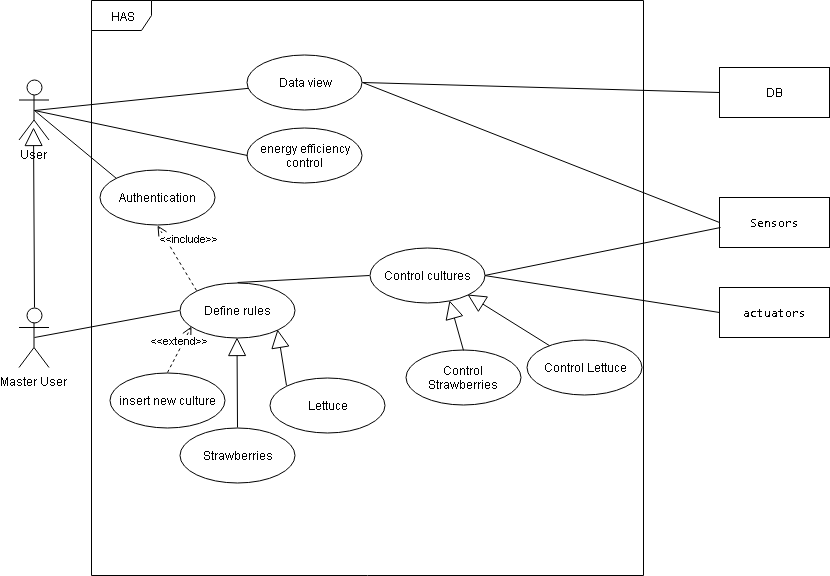

The diagram above was exported from draw.io. Its source (the exported page's mxGraphModel, read from the mxfile embedded in the PNG):
<mxGraphModel dx="2159" dy="506" grid="1" gridSize="10" guides="1" tooltips="1" connect="1" arrows="1" fold="1" page="1" pageScale="1" pageWidth="827" pageHeight="1169" math="0" shadow="0">
  <root>
    <mxCell id="0" />
    <mxCell id="1" parent="0" />
    <mxCell id="zWyPdBu4OdqOeg4z0EpI-16" value="HAS" style="shape=umlFrame;whiteSpace=wrap;html=1;" parent="1" vertex="1">
      <mxGeometry x="42" y="83" width="552" height="575" as="geometry" />
    </mxCell>
    <mxCell id="kySR-6G9M53zyahowotO-2" value="User&lt;br&gt;" style="shape=umlActor;verticalLabelPosition=bottom;labelBackgroundColor=#ffffff;verticalAlign=top;html=1;" parent="1" vertex="1">
      <mxGeometry x="-30.5" y="162.5" width="30" height="60" as="geometry" />
    </mxCell>
    <mxCell id="kySR-6G9M53zyahowotO-3" value="&lt;pre id=&quot;tw-target-text&quot; dir=&quot;ltr&quot;&gt;&lt;span tabindex=&quot;0&quot; lang=&quot;en&quot;&gt;Sensors&lt;/span&gt;&lt;/pre&gt;" style="html=1;" parent="1" vertex="1">
      <mxGeometry x="670" y="280" width="110" height="50" as="geometry" />
    </mxCell>
    <mxCell id="kySR-6G9M53zyahowotO-4" value="&lt;div id=&quot;tw-target-text-container&quot;&gt;&lt;pre id=&quot;tw-target-text&quot; dir=&quot;ltr&quot;&gt;&lt;span tabindex=&quot;0&quot; lang=&quot;en&quot;&gt;actuators&lt;/span&gt;&lt;/pre&gt;&lt;/div&gt;" style="html=1;" parent="1" vertex="1">
      <mxGeometry x="670" y="370" width="110" height="50" as="geometry" />
    </mxCell>
    <mxCell id="kySR-6G9M53zyahowotO-5" value="Data view&lt;br&gt;" style="ellipse;whiteSpace=wrap;html=1;" parent="1" vertex="1">
      <mxGeometry x="197.5" y="137.5" width="115" height="55" as="geometry" />
    </mxCell>
    <mxCell id="2A4tlfmnWm6ua5xxMVBy-43" value="Define rules&lt;br&gt;" style="ellipse;whiteSpace=wrap;html=1;" parent="1" vertex="1">
      <mxGeometry x="130" y="365" width="115" height="55" as="geometry" />
    </mxCell>
    <mxCell id="2A4tlfmnWm6ua5xxMVBy-44" value="" style="endArrow=none;html=1;shadow=0;strokeColor=#000000;entryX=0.5;entryY=0.5;entryDx=0;entryDy=0;entryPerimeter=0;" parent="1" source="kySR-6G9M53zyahowotO-5" target="kySR-6G9M53zyahowotO-2" edge="1">
      <mxGeometry width="50" height="50" relative="1" as="geometry">
        <mxPoint x="100" y="280" as="sourcePoint" />
        <mxPoint x="150" y="230" as="targetPoint" />
      </mxGeometry>
    </mxCell>
    <mxCell id="2A4tlfmnWm6ua5xxMVBy-55" value="" style="endArrow=none;html=1;shadow=0;strokeColor=#000000;entryX=0;entryY=0.5;entryDx=0;entryDy=0;exitX=1;exitY=0.5;exitDx=0;exitDy=0;" parent="1" source="kySR-6G9M53zyahowotO-5" target="kySR-6G9M53zyahowotO-3" edge="1">
      <mxGeometry width="50" height="50" relative="1" as="geometry">
        <mxPoint x="550" y="220" as="sourcePoint" />
        <mxPoint x="600" y="170" as="targetPoint" />
      </mxGeometry>
    </mxCell>
    <mxCell id="R-yvuUp5Vt7PM0OktlR5-1" value="DB" style="html=1;" parent="1" vertex="1">
      <mxGeometry x="670" y="150" width="110" height="50" as="geometry" />
    </mxCell>
    <mxCell id="R-yvuUp5Vt7PM0OktlR5-2" value="" style="endArrow=none;html=1;shadow=0;strokeColor=#000000;entryX=0;entryY=0.5;entryDx=0;entryDy=0;exitX=1;exitY=0.5;exitDx=0;exitDy=0;" parent="1" source="kySR-6G9M53zyahowotO-5" target="R-yvuUp5Vt7PM0OktlR5-1" edge="1">
      <mxGeometry width="50" height="50" relative="1" as="geometry">
        <mxPoint x="368" y="198" as="sourcePoint" />
        <mxPoint x="680" y="275" as="targetPoint" />
      </mxGeometry>
    </mxCell>
    <mxCell id="zWyPdBu4OdqOeg4z0EpI-1" value="Lettuce&lt;br&gt;" style="ellipse;whiteSpace=wrap;html=1;" parent="1" vertex="1">
      <mxGeometry x="220" y="460" width="115" height="55" as="geometry" />
    </mxCell>
    <mxCell id="zWyPdBu4OdqOeg4z0EpI-2" value="Strawberries&lt;br&gt;" style="ellipse;whiteSpace=wrap;html=1;" parent="1" vertex="1">
      <mxGeometry x="130" y="510" width="115" height="55" as="geometry" />
    </mxCell>
    <mxCell id="zWyPdBu4OdqOeg4z0EpI-8" value="" style="endArrow=block;endSize=16;endFill=0;html=1;exitX=0.5;exitY=0;exitDx=0;exitDy=0;" parent="1" source="zWyPdBu4OdqOeg4z0EpI-2" target="2A4tlfmnWm6ua5xxMVBy-43" edge="1">
      <mxGeometry width="160" relative="1" as="geometry">
        <mxPoint x="130" y="450" as="sourcePoint" />
        <mxPoint x="290" y="450" as="targetPoint" />
      </mxGeometry>
    </mxCell>
    <mxCell id="zWyPdBu4OdqOeg4z0EpI-9" value="" style="endArrow=block;endSize=16;endFill=0;html=1;entryX=1;entryY=1;entryDx=0;entryDy=0;exitX=0;exitY=0;exitDx=0;exitDy=0;" parent="1" source="zWyPdBu4OdqOeg4z0EpI-1" target="2A4tlfmnWm6ua5xxMVBy-43" edge="1">
      <mxGeometry width="160" relative="1" as="geometry">
        <mxPoint x="276.5" y="492" as="sourcePoint" />
        <mxPoint x="197.5" y="410" as="targetPoint" />
      </mxGeometry>
    </mxCell>
    <mxCell id="zWyPdBu4OdqOeg4z0EpI-10" value="" style="endArrow=none;html=1;shadow=0;strokeColor=#000000;entryX=0.013;entryY=0.6;entryDx=0;entryDy=0;exitX=1;exitY=0.5;exitDx=0;exitDy=0;entryPerimeter=0;" parent="1" source="LK-cTj_4gTAF0e-kYA4Z-3" target="kySR-6G9M53zyahowotO-3" edge="1">
      <mxGeometry width="50" height="50" relative="1" as="geometry">
        <mxPoint x="270" y="400" as="sourcePoint" />
        <mxPoint x="680" y="275" as="targetPoint" />
      </mxGeometry>
    </mxCell>
    <mxCell id="zWyPdBu4OdqOeg4z0EpI-11" value="" style="endArrow=none;html=1;shadow=0;strokeColor=#000000;entryX=0;entryY=0.5;entryDx=0;entryDy=0;exitX=1;exitY=0.5;exitDx=0;exitDy=0;" parent="1" source="LK-cTj_4gTAF0e-kYA4Z-3" target="kySR-6G9M53zyahowotO-4" edge="1">
      <mxGeometry width="50" height="50" relative="1" as="geometry">
        <mxPoint x="271.1428571428571" y="411.42857142857144" as="sourcePoint" />
        <mxPoint x="681.4285714285716" y="280" as="targetPoint" />
      </mxGeometry>
    </mxCell>
    <mxCell id="RDa2LdQ0fsapgJuXbyh8-1" value="&amp;lt;&amp;lt;extend&amp;gt;&amp;gt;" style="html=1;verticalAlign=bottom;endArrow=open;dashed=1;endSize=8;exitX=0.5;exitY=0;exitDx=0;exitDy=0;entryX=0.104;entryY=0.806;entryDx=0;entryDy=0;entryPerimeter=0;" parent="1" source="RDa2LdQ0fsapgJuXbyh8-2" target="2A4tlfmnWm6ua5xxMVBy-43" edge="1">
      <mxGeometry relative="1" as="geometry">
        <mxPoint x="150" y="460" as="sourcePoint" />
        <mxPoint x="187" y="409" as="targetPoint" />
      </mxGeometry>
    </mxCell>
    <mxCell id="RDa2LdQ0fsapgJuXbyh8-2" value="&lt;span&gt;insert new culture&lt;/span&gt;&lt;br&gt;" style="ellipse;whiteSpace=wrap;html=1;" parent="1" vertex="1">
      <mxGeometry x="60" y="455" width="115" height="55" as="geometry" />
    </mxCell>
    <mxCell id="LK-cTj_4gTAF0e-kYA4Z-1" value="&lt;span&gt;energy efficiency control&lt;/span&gt;&lt;br&gt;" style="ellipse;whiteSpace=wrap;html=1;" parent="1" vertex="1">
      <mxGeometry x="197.5" y="210" width="115" height="55" as="geometry" />
    </mxCell>
    <mxCell id="LK-cTj_4gTAF0e-kYA4Z-2" value="" style="endArrow=none;html=1;shadow=0;strokeColor=#000000;entryX=0.5;entryY=0.5;entryDx=0;entryDy=0;entryPerimeter=0;exitX=0;exitY=0.5;exitDx=0;exitDy=0;" parent="1" source="LK-cTj_4gTAF0e-kYA4Z-1" target="kySR-6G9M53zyahowotO-2" edge="1">
      <mxGeometry width="50" height="50" relative="1" as="geometry">
        <mxPoint x="208.80587799560817" y="180.82753857823332" as="sourcePoint" />
        <mxPoint x="-5" y="203" as="targetPoint" />
      </mxGeometry>
    </mxCell>
    <mxCell id="LK-cTj_4gTAF0e-kYA4Z-3" value="&lt;span&gt;Control cultures&lt;/span&gt;&lt;br&gt;" style="ellipse;whiteSpace=wrap;html=1;" parent="1" vertex="1">
      <mxGeometry x="320" y="330" width="115" height="55" as="geometry" />
    </mxCell>
    <mxCell id="LK-cTj_4gTAF0e-kYA4Z-6" value="" style="endArrow=none;html=1;shadow=0;strokeColor=#000000;entryX=0.5;entryY=0;entryDx=0;entryDy=0;exitX=0;exitY=0.5;exitDx=0;exitDy=0;" parent="1" source="LK-cTj_4gTAF0e-kYA4Z-3" target="2A4tlfmnWm6ua5xxMVBy-43" edge="1">
      <mxGeometry width="50" height="50" relative="1" as="geometry">
        <mxPoint x="200" y="313" as="sourcePoint" />
        <mxPoint x="-5" y="203" as="targetPoint" />
      </mxGeometry>
    </mxCell>
    <mxCell id="F2eFpgi757a0p-tzH0EM-1" value="Control Strawberries&lt;br&gt;" style="ellipse;whiteSpace=wrap;html=1;" vertex="1" parent="1">
      <mxGeometry x="356" y="432.5" width="115" height="55" as="geometry" />
    </mxCell>
    <mxCell id="F2eFpgi757a0p-tzH0EM-2" value="Control Lettuce&lt;br&gt;" style="ellipse;whiteSpace=wrap;html=1;" vertex="1" parent="1">
      <mxGeometry x="477.5" y="422.5" width="115" height="55" as="geometry" />
    </mxCell>
    <mxCell id="F2eFpgi757a0p-tzH0EM-8" value="" style="endArrow=block;endSize=16;endFill=0;html=1;entryX=1;entryY=1;entryDx=0;entryDy=0;" edge="1" parent="1" source="F2eFpgi757a0p-tzH0EM-2" target="LK-cTj_4gTAF0e-kYA4Z-3">
      <mxGeometry width="160" relative="1" as="geometry">
        <mxPoint x="239.5" y="438.5" as="sourcePoint" />
        <mxPoint x="234" y="330" as="targetPoint" />
      </mxGeometry>
    </mxCell>
    <mxCell id="F2eFpgi757a0p-tzH0EM-9" value="" style="endArrow=block;endSize=16;endFill=0;html=1;exitX=0.5;exitY=0;exitDx=0;exitDy=0;entryX=0.696;entryY=0.964;entryDx=0;entryDy=0;entryPerimeter=0;" edge="1" parent="1" source="F2eFpgi757a0p-tzH0EM-1" target="LK-cTj_4gTAF0e-kYA4Z-3">
      <mxGeometry width="160" relative="1" as="geometry">
        <mxPoint x="195" y="445" as="sourcePoint" />
        <mxPoint x="260" y="340" as="targetPoint" />
      </mxGeometry>
    </mxCell>
    <mxCell id="3-eQ70HjT75zBZDoGwTN-1" value="Master User&lt;br&gt;" style="shape=umlActor;verticalLabelPosition=bottom;labelBackgroundColor=#ffffff;verticalAlign=top;html=1;" vertex="1" parent="1">
      <mxGeometry x="-30.5" y="390" width="30" height="60" as="geometry" />
    </mxCell>
    <mxCell id="3-eQ70HjT75zBZDoGwTN-8" value="Authentication&lt;br&gt;" style="ellipse;whiteSpace=wrap;html=1;" vertex="1" parent="1">
      <mxGeometry x="50" y="252.5" width="115" height="55" as="geometry" />
    </mxCell>
    <mxCell id="3-eQ70HjT75zBZDoGwTN-9" value="" style="endArrow=none;html=1;shadow=0;strokeColor=#000000;entryX=0.5;entryY=0.5;entryDx=0;entryDy=0;entryPerimeter=0;exitX=0;exitY=0;exitDx=0;exitDy=0;" edge="1" parent="1" source="3-eQ70HjT75zBZDoGwTN-8" target="kySR-6G9M53zyahowotO-2">
      <mxGeometry width="50" height="50" relative="1" as="geometry">
        <mxPoint x="200" y="361.5" as="sourcePoint" />
        <mxPoint x="-5" y="251.5" as="targetPoint" />
      </mxGeometry>
    </mxCell>
    <mxCell id="r6vg61w48hnlCCS0poQd-1" value="" style="endArrow=block;endSize=16;endFill=0;html=1;exitX=0.5;exitY=0;exitDx=0;exitDy=0;exitPerimeter=0;entryX=0.483;entryY=0.792;entryDx=0;entryDy=0;entryPerimeter=0;" edge="1" parent="1" source="3-eQ70HjT75zBZDoGwTN-1" target="kySR-6G9M53zyahowotO-2">
      <mxGeometry width="160" relative="1" as="geometry">
        <mxPoint x="-20" y="370" as="sourcePoint" />
        <mxPoint x="-16" y="220" as="targetPoint" />
      </mxGeometry>
    </mxCell>
    <mxCell id="r6vg61w48hnlCCS0poQd-2" value="&amp;lt;&amp;lt;include&amp;gt;&amp;gt;&lt;br&gt;" style="html=1;verticalAlign=bottom;endArrow=open;dashed=1;endSize=8;exitX=0;exitY=0;exitDx=0;exitDy=0;entryX=0.5;entryY=1;entryDx=0;entryDy=0;" edge="1" parent="1" source="2A4tlfmnWm6ua5xxMVBy-43" target="3-eQ70HjT75zBZDoGwTN-8">
      <mxGeometry x="0.0679" y="-16" relative="1" as="geometry">
        <mxPoint x="157.5" y="340" as="sourcePoint" />
        <mxPoint x="77.5" y="340" as="targetPoint" />
        <mxPoint as="offset" />
      </mxGeometry>
    </mxCell>
    <mxCell id="r6vg61w48hnlCCS0poQd-3" value="" style="endArrow=none;html=1;shadow=0;strokeColor=#000000;entryX=0.5;entryY=0.5;entryDx=0;entryDy=0;exitX=0;exitY=0.5;exitDx=0;exitDy=0;entryPerimeter=0;" edge="1" parent="1" source="2A4tlfmnWm6ua5xxMVBy-43" target="3-eQ70HjT75zBZDoGwTN-1">
      <mxGeometry width="50" height="50" relative="1" as="geometry">
        <mxPoint x="109" y="376" as="sourcePoint" />
        <mxPoint x="-9" y="420" as="targetPoint" />
      </mxGeometry>
    </mxCell>
  </root>
</mxGraphModel>